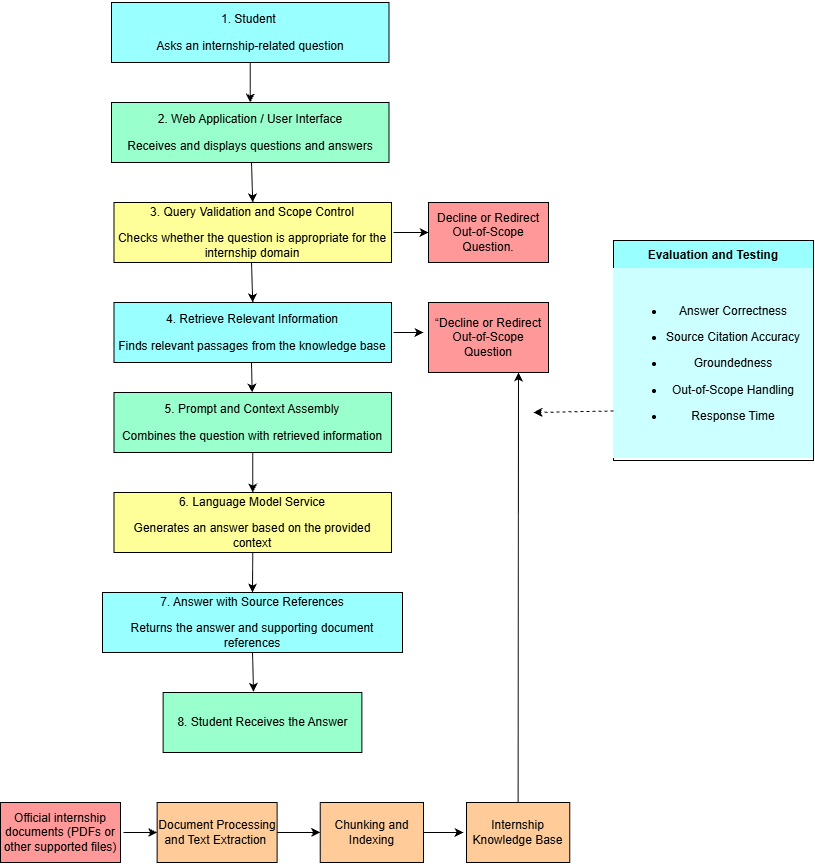

The diagram above was exported from draw.io. Its source (the exported page's mxGraphModel, read from the mxfile embedded in the PNG):
<mxGraphModel dx="2115" dy="993" grid="1" gridSize="10" guides="1" tooltips="1" connect="1" arrows="1" fold="1" page="1" pageScale="1" pageWidth="850" pageHeight="1100" math="0" shadow="0">
  <root>
    <mxCell id="0" />
    <mxCell id="1" parent="0" />
    <mxCell id="r4--cQUhI2RHF_zgumpM-6" edge="1" parent="1" source="r4--cQUhI2RHF_zgumpM-1" style="edgeStyle=orthogonalEdgeStyle;rounded=0;orthogonalLoop=1;jettySize=auto;html=1;defaultLabelBackgroundColor=page;" target="r4--cQUhI2RHF_zgumpM-3" value="">
      <mxGeometry relative="1" as="geometry" />
    </mxCell>
    <mxCell id="r4--cQUhI2RHF_zgumpM-1" parent="1" style="rounded=0;whiteSpace=wrap;html=1;fillColor=#99FFFF;" value="&lt;p&gt;1. Student&amp;nbsp;&lt;/p&gt;&lt;p&gt;&lt;span style=&quot;background-color: transparent; color: light-dark(#000000, var(--ge-light-color, #ffffff));&quot;&gt;Asks an internship-related question&lt;/span&gt;&lt;/p&gt;" vertex="1">
      <mxGeometry height="60" width="277.5" x="128" y="40" as="geometry" />
    </mxCell>
    <mxCell id="r4--cQUhI2RHF_zgumpM-3" parent="1" style="rounded=0;whiteSpace=wrap;html=1;fillColor=#99FFCC;" value="&lt;p&gt;2. Web Application / User Interface&lt;/p&gt;&lt;p&gt;Receives and displays questions and answers&lt;/p&gt;" vertex="1">
      <mxGeometry height="60" width="277.5" x="128" y="140" as="geometry" />
    </mxCell>
    <mxCell id="r4--cQUhI2RHF_zgumpM-4" parent="1" style="rounded=0;whiteSpace=wrap;html=1;fillColor=#FFFF99;" value="&lt;p&gt;3. Query Validation and Scope Control&lt;/p&gt;&lt;p&gt;Checks whether the question is appropriate for the internship domain&lt;/p&gt;" vertex="1">
      <mxGeometry height="60" width="277.5" x="130.49" y="240" as="geometry" />
    </mxCell>
    <mxCell id="r4--cQUhI2RHF_zgumpM-7" parent="1" style="rounded=0;whiteSpace=wrap;html=1;fillColor=#99FFFF;" value="&lt;p&gt;4. Retrieve Relevant Information&lt;/p&gt;&lt;p&gt;Finds relevant passages from the knowledge base&lt;/p&gt;" vertex="1">
      <mxGeometry height="60" width="277.5" x="130.49" y="340" as="geometry" />
    </mxCell>
    <mxCell id="r4--cQUhI2RHF_zgumpM-8" parent="1" style="rounded=0;whiteSpace=wrap;html=1;fillColor=#99FFCC;" value="&lt;p&gt;5. Prompt and Context Assembly&lt;/p&gt;&lt;p&gt;Combines the question with retrieved information&lt;/p&gt;" vertex="1">
      <mxGeometry height="60" width="277.5" x="130.49" y="430" as="geometry" />
    </mxCell>
    <mxCell id="r4--cQUhI2RHF_zgumpM-9" parent="1" style="rounded=0;whiteSpace=wrap;html=1;fillColor=#FFFF99;" value="&lt;p&gt;6. Language Model Service&lt;/p&gt;&lt;p&gt;Generates an answer based on the provided context&lt;/p&gt;" vertex="1">
      <mxGeometry height="60" width="277.5" x="130.49" y="530" as="geometry" />
    </mxCell>
    <mxCell id="r4--cQUhI2RHF_zgumpM-10" parent="1" style="rounded=0;whiteSpace=wrap;html=1;fillColor=#99FFFF;" value="&lt;p&gt;7. Answer with Source References&lt;/p&gt;&lt;p&gt;Returns the answer and supporting document references&lt;/p&gt;" vertex="1">
      <mxGeometry height="60" width="300" x="119" y="630" as="geometry" />
    </mxCell>
    <mxCell id="r4--cQUhI2RHF_zgumpM-11" parent="1" style="rounded=0;whiteSpace=wrap;html=1;fillColor=#99FFCC;" value="8. Student Receives the Answer" vertex="1">
      <mxGeometry height="60" width="198.74" x="179.63" y="730" as="geometry" />
    </mxCell>
    <mxCell id="r4--cQUhI2RHF_zgumpM-13" edge="1" parent="1" style="endArrow=classic;html=1;rounded=0;defaultLabelBackgroundColor=page;entryX=0.5;entryY=0;entryDx=0;entryDy=0;" target="r4--cQUhI2RHF_zgumpM-4" value="">
      <mxGeometry height="50" relative="1" width="50" as="geometry">
        <mxPoint x="268" y="200" as="sourcePoint" />
        <mxPoint x="318" y="150" as="targetPoint" />
      </mxGeometry>
    </mxCell>
    <mxCell id="r4--cQUhI2RHF_zgumpM-14" edge="1" parent="1" style="endArrow=classic;html=1;rounded=0;defaultLabelBackgroundColor=page;entryX=0.5;entryY=0;entryDx=0;entryDy=0;" target="r4--cQUhI2RHF_zgumpM-7" value="">
      <mxGeometry height="50" relative="1" width="50" as="geometry">
        <mxPoint x="268" y="300" as="sourcePoint" />
        <mxPoint x="318" y="250" as="targetPoint" />
      </mxGeometry>
    </mxCell>
    <mxCell id="r4--cQUhI2RHF_zgumpM-20" edge="1" parent="1" style="endArrow=classic;html=1;rounded=0;defaultLabelBackgroundColor=page;" target="r4--cQUhI2RHF_zgumpM-8" value="">
      <mxGeometry height="50" relative="1" width="50" as="geometry">
        <mxPoint x="268" y="400" as="sourcePoint" />
        <mxPoint x="318" y="350" as="targetPoint" />
      </mxGeometry>
    </mxCell>
    <mxCell id="r4--cQUhI2RHF_zgumpM-21" edge="1" parent="1" source="r4--cQUhI2RHF_zgumpM-8" style="endArrow=classic;html=1;rounded=0;defaultLabelBackgroundColor=page;exitX=0.5;exitY=1;exitDx=0;exitDy=0;entryX=0.5;entryY=0;entryDx=0;entryDy=0;" target="r4--cQUhI2RHF_zgumpM-9" value="">
      <mxGeometry height="50" relative="1" width="50" as="geometry">
        <mxPoint x="188" y="490" as="sourcePoint" />
        <mxPoint x="266.74" y="520" as="targetPoint" />
      </mxGeometry>
    </mxCell>
    <mxCell id="r4--cQUhI2RHF_zgumpM-23" edge="1" parent="1" source="r4--cQUhI2RHF_zgumpM-10" style="endArrow=classic;html=1;rounded=0;defaultLabelBackgroundColor=page;entryX=0.455;entryY=-0.011;entryDx=0;entryDy=0;entryPerimeter=0;exitX=0.5;exitY=1;exitDx=0;exitDy=0;" target="r4--cQUhI2RHF_zgumpM-11" value="">
      <mxGeometry height="50" relative="1" width="50" as="geometry">
        <mxPoint x="268" y="690" as="sourcePoint" />
        <mxPoint x="258" y="720" as="targetPoint" />
      </mxGeometry>
    </mxCell>
    <mxCell id="r4--cQUhI2RHF_zgumpM-24" parent="1" style="rounded=0;whiteSpace=wrap;html=1;fillColor=#FF9999;" value="Official internship documents (PDFs or other supported files)" vertex="1">
      <mxGeometry height="60" width="120" x="17" y="840" as="geometry" />
    </mxCell>
    <mxCell id="r4--cQUhI2RHF_zgumpM-25" parent="1" style="rounded=0;whiteSpace=wrap;html=1;fillColor=#FFCC99;" value="Document Processing and Text Extraction&amp;nbsp;" vertex="1">
      <mxGeometry height="60" width="120" x="173.63" y="840" as="geometry" />
    </mxCell>
    <mxCell id="r4--cQUhI2RHF_zgumpM-26" parent="1" style="rounded=0;whiteSpace=wrap;html=1;fillColor=#FFCC99;" value="Chunking and Indexing" vertex="1">
      <mxGeometry height="60" width="103.26" x="336.74" y="840" as="geometry" />
    </mxCell>
    <mxCell id="r4--cQUhI2RHF_zgumpM-27" parent="1" style="rounded=0;whiteSpace=wrap;html=1;fillColor=#FFCC99;" value="Internship Knowledge Base" vertex="1">
      <mxGeometry height="60" width="103.26" x="483" y="840" as="geometry" />
    </mxCell>
    <mxCell id="r4--cQUhI2RHF_zgumpM-33" edge="1" parent="1" source="r4--cQUhI2RHF_zgumpM-27" style="endArrow=classic;html=1;rounded=0;defaultLabelBackgroundColor=page;exitX=0.5;exitY=0;exitDx=0;exitDy=0;entryX=0.75;entryY=1;entryDx=0;entryDy=0;" target="r4--cQUhI2RHF_zgumpM-34" value="">
      <mxGeometry height="50" relative="1" width="50" as="geometry">
        <mxPoint x="530" y="830" as="sourcePoint" />
        <mxPoint x="530" y="440" as="targetPoint" />
      </mxGeometry>
    </mxCell>
    <mxCell id="r4--cQUhI2RHF_zgumpM-34" parent="1" style="rounded=0;whiteSpace=wrap;html=1;fillColor=#FF9999;" value="&lt;p&gt;“Decline or Redirect Out-of-Scope Question&lt;/p&gt;" vertex="1">
      <mxGeometry height="70" width="120" x="445" y="340" as="geometry" />
    </mxCell>
    <mxCell id="r4--cQUhI2RHF_zgumpM-35" parent="1" style="swimlane;whiteSpace=wrap;html=1;fillColor=#99FFFF;startSize=30;" value="&lt;br&gt;&lt;p&gt;&lt;span&gt;&lt;br&gt;&lt;/span&gt;&lt;/p&gt;&lt;p&gt;&lt;span&gt;Evaluation and Testing&lt;/span&gt;&lt;/p&gt;&lt;p&gt;&lt;span&gt;&lt;br&gt;&lt;/span&gt;&lt;/p&gt;&lt;div&gt;&lt;br/&gt;&lt;/div&gt;" vertex="1">
      <mxGeometry height="220" width="200" x="630" y="278" as="geometry" />
    </mxCell>
    <mxCell id="r4--cQUhI2RHF_zgumpM-37" parent="r4--cQUhI2RHF_zgumpM-35" style="text;html=1;whiteSpace=wrap;strokeColor=none;fillColor=#CCFFFF;align=center;verticalAlign=middle;rounded=0;" value="&lt;ul&gt;&lt;li&gt;&lt;p&gt;Answer Correctness&lt;/p&gt;&lt;/li&gt;&lt;li&gt;&lt;p&gt;Source Citation Accuracy&lt;/p&gt;&lt;/li&gt;&lt;li&gt;&lt;p&gt;Groundedness&lt;/p&gt;&lt;/li&gt;&lt;li&gt;&lt;p&gt;Out-of-Scope Handling&lt;/p&gt;&lt;/li&gt;&lt;li&gt;&lt;p&gt;Response Time&lt;/p&gt;&lt;/li&gt;&lt;/ul&gt;" vertex="1">
      <mxGeometry height="190" width="200" y="28" as="geometry" />
    </mxCell>
    <mxCell id="r4--cQUhI2RHF_zgumpM-38" edge="1" parent="1" source="r4--cQUhI2RHF_zgumpM-9" style="endArrow=classic;html=1;rounded=0;defaultLabelBackgroundColor=page;exitX=0.5;exitY=1;exitDx=0;exitDy=0;entryX=0.5;entryY=0;entryDx=0;entryDy=0;" target="r4--cQUhI2RHF_zgumpM-10" value="">
      <mxGeometry height="50" relative="1" width="50" as="geometry">
        <mxPoint x="520" y="510" as="sourcePoint" />
        <mxPoint x="570" y="460" as="targetPoint" />
      </mxGeometry>
    </mxCell>
    <mxCell id="r4--cQUhI2RHF_zgumpM-39" parent="1" style="rounded=0;whiteSpace=wrap;html=1;fillColor=#FF9999;" value="&lt;p&gt;Decline or Redirect Out-of-Scope Question.&lt;/p&gt;" vertex="1">
      <mxGeometry height="60" width="120" x="445" y="240" as="geometry" />
    </mxCell>
    <mxCell id="r4--cQUhI2RHF_zgumpM-40" edge="1" parent="1" style="endArrow=classic;html=1;rounded=0;defaultLabelBackgroundColor=page;" value="">
      <mxGeometry height="50" relative="1" width="50" as="geometry">
        <mxPoint x="410" y="370" as="sourcePoint" />
        <mxPoint x="440" y="370" as="targetPoint" />
      </mxGeometry>
    </mxCell>
    <mxCell id="r4--cQUhI2RHF_zgumpM-41" edge="1" parent="1" style="endArrow=classic;html=1;rounded=0;defaultLabelBackgroundColor=page;entryX=0;entryY=0.5;entryDx=0;entryDy=0;" target="r4--cQUhI2RHF_zgumpM-39" value="">
      <mxGeometry height="50" relative="1" width="50" as="geometry">
        <mxPoint x="410" y="270" as="sourcePoint" />
        <mxPoint x="460" y="230" as="targetPoint" />
      </mxGeometry>
    </mxCell>
    <mxCell id="r4--cQUhI2RHF_zgumpM-43" edge="1" parent="1" source="r4--cQUhI2RHF_zgumpM-37" style="html=1;labelBackgroundColor=#ffffff;startArrow=none;startFill=0;startSize=6;endArrow=classic;endFill=1;endSize=6;jettySize=auto;orthogonalLoop=1;strokeWidth=1;dashed=1;fontSize=14;rounded=0;defaultLabelBackgroundColor=page;exitX=0;exitY=0.75;exitDx=0;exitDy=0;" value="">
      <mxGeometry height="60" relative="1" width="60" as="geometry">
        <mxPoint x="520" y="490" as="sourcePoint" />
        <mxPoint x="550" y="450" as="targetPoint" />
      </mxGeometry>
    </mxCell>
    <mxCell id="r4--cQUhI2RHF_zgumpM-44" edge="1" parent="1" style="endArrow=classic;html=1;rounded=0;defaultLabelBackgroundColor=page;entryX=0;entryY=0.5;entryDx=0;entryDy=0;" target="r4--cQUhI2RHF_zgumpM-25" value="">
      <mxGeometry height="50" relative="1" width="50" as="geometry">
        <mxPoint x="140" y="870" as="sourcePoint" />
        <mxPoint x="570" y="520" as="targetPoint" />
      </mxGeometry>
    </mxCell>
    <mxCell id="r4--cQUhI2RHF_zgumpM-46" edge="1" parent="1" source="r4--cQUhI2RHF_zgumpM-25" style="endArrow=classic;html=1;rounded=0;defaultLabelBackgroundColor=page;exitX=1;exitY=0.5;exitDx=0;exitDy=0;entryX=0;entryY=0.5;entryDx=0;entryDy=0;" target="r4--cQUhI2RHF_zgumpM-26" value="">
      <mxGeometry height="50" relative="1" width="50" as="geometry">
        <mxPoint x="520" y="570" as="sourcePoint" />
        <mxPoint x="570" y="520" as="targetPoint" />
      </mxGeometry>
    </mxCell>
    <mxCell id="r4--cQUhI2RHF_zgumpM-47" edge="1" parent="1" source="r4--cQUhI2RHF_zgumpM-26" style="endArrow=classic;html=1;rounded=0;defaultLabelBackgroundColor=page;exitX=1;exitY=0.5;exitDx=0;exitDy=0;" value="">
      <mxGeometry height="50" relative="1" width="50" as="geometry">
        <mxPoint x="520" y="570" as="sourcePoint" />
        <mxPoint x="480" y="870" as="targetPoint" />
      </mxGeometry>
    </mxCell>
  </root>
</mxGraphModel>